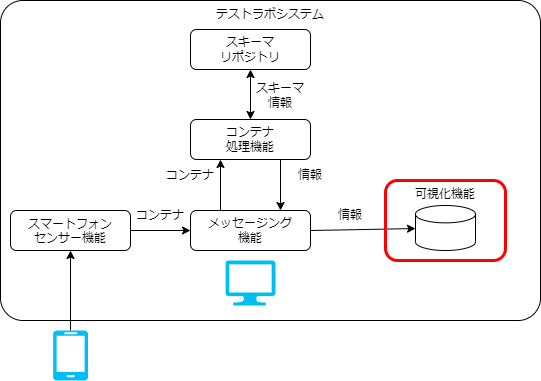

The diagram above was exported from draw.io. Its source (the exported page's mxGraphModel, read from the mxfile embedded in the PNG):
<mxGraphModel dx="503" dy="1830" grid="1" gridSize="10" guides="1" tooltips="1" connect="1" arrows="1" fold="1" page="1" pageScale="1" pageWidth="827" pageHeight="1169" math="0" shadow="0">
  <root>
    <mxCell id="0" />
    <mxCell id="1" parent="0" />
    <mxCell id="45" value="テストラボシステム" style="rounded=1;whiteSpace=wrap;html=1;fillColor=none;align=center;verticalAlign=top;arcSize=7;" parent="1" vertex="1">
      <mxGeometry x="10" y="-50" width="540" height="320" as="geometry" />
    </mxCell>
    <mxCell id="48" value="" style="edgeStyle=none;html=1;exitX=1;exitY=0.5;exitDx=0;exitDy=0;strokeColor=#000000;strokeWidth=1;" parent="1" source="43" target="64" edge="1">
      <mxGeometry relative="1" as="geometry">
        <mxPoint x="670" y="200" as="targetPoint" />
      </mxGeometry>
    </mxCell>
    <mxCell id="39" value="&lt;span style=&quot;border-color: var(--border-color);&quot;&gt;スマートフォン&lt;/span&gt;&lt;br style=&quot;border-color: var(--border-color);&quot;&gt;&lt;span style=&quot;border-color: var(--border-color);&quot;&gt;センサー機能&lt;/span&gt;" style="rounded=1;whiteSpace=wrap;html=1;fillColor=none;verticalAlign=top;strokeColor=#000000;shadow=0;" parent="1" vertex="1">
      <mxGeometry x="20" y="160" width="120" height="40" as="geometry" />
    </mxCell>
    <mxCell id="47" value="" style="edgeStyle=none;html=1;entryX=0;entryY=0.5;entryDx=0;entryDy=0;" parent="1" source="39" target="43" edge="1">
      <mxGeometry relative="1" as="geometry">
        <mxPoint x="350" y="320" as="targetPoint" />
      </mxGeometry>
    </mxCell>
    <mxCell id="43" value="メッセージング&lt;br&gt;機能" style="rounded=1;whiteSpace=wrap;html=1;fillColor=none;strokeColor=#000000;shadow=0;" parent="1" vertex="1">
      <mxGeometry x="200" y="160" width="120" height="40" as="geometry" />
    </mxCell>
    <mxCell id="44" value="コンテナ&lt;br&gt;処理機能" style="rounded=1;whiteSpace=wrap;html=1;fillColor=none;" parent="1" vertex="1">
      <mxGeometry x="200" y="69" width="120" height="40" as="geometry" />
    </mxCell>
    <mxCell id="50" value="情報" style="text;html=1;strokeColor=none;fillColor=none;align=center;verticalAlign=middle;whiteSpace=wrap;rounded=0;" parent="1" vertex="1">
      <mxGeometry x="330" y="150" width="60" height="30" as="geometry" />
    </mxCell>
    <mxCell id="51" value="コンテナ" style="text;html=1;strokeColor=none;fillColor=none;align=center;verticalAlign=middle;whiteSpace=wrap;rounded=0;" parent="1" vertex="1">
      <mxGeometry x="140" y="150" width="60" height="30" as="geometry" />
    </mxCell>
    <mxCell id="53" value="" style="endArrow=classic;html=1;exitX=0.25;exitY=0;exitDx=0;exitDy=0;entryX=0.25;entryY=1;entryDx=0;entryDy=0;" parent="1" source="43" target="44" edge="1">
      <mxGeometry width="50" height="50" relative="1" as="geometry">
        <mxPoint x="270" y="360" as="sourcePoint" />
        <mxPoint x="320" y="310" as="targetPoint" />
      </mxGeometry>
    </mxCell>
    <mxCell id="55" value="" style="endArrow=classic;html=1;exitX=0.75;exitY=1;exitDx=0;exitDy=0;entryX=0.75;entryY=0;entryDx=0;entryDy=0;" parent="1" source="44" target="43" edge="1">
      <mxGeometry width="50" height="50" relative="1" as="geometry">
        <mxPoint x="270" y="360" as="sourcePoint" />
        <mxPoint x="320" y="310" as="targetPoint" />
      </mxGeometry>
    </mxCell>
    <mxCell id="61" value="スキーマ&lt;br&gt;リポジトリ" style="rounded=1;whiteSpace=wrap;html=1;fillColor=none;" parent="1" vertex="1">
      <mxGeometry x="200" y="-21" width="120" height="40" as="geometry" />
    </mxCell>
    <mxCell id="66" value="コンテナ" style="text;html=1;strokeColor=none;fillColor=none;align=center;verticalAlign=middle;whiteSpace=wrap;rounded=0;" parent="1" vertex="1">
      <mxGeometry x="170" y="110" width="60" height="30" as="geometry" />
    </mxCell>
    <mxCell id="67" value="情報" style="text;html=1;strokeColor=none;fillColor=none;align=center;verticalAlign=middle;whiteSpace=wrap;rounded=0;" parent="1" vertex="1">
      <mxGeometry x="290" y="110" width="60" height="30" as="geometry" />
    </mxCell>
    <mxCell id="68" value="スキーマ情報" style="text;html=1;strokeColor=none;fillColor=none;align=center;verticalAlign=middle;whiteSpace=wrap;rounded=0;" parent="1" vertex="1">
      <mxGeometry x="260" y="30" width="60" height="30" as="geometry" />
    </mxCell>
    <mxCell id="69" value="" style="endArrow=classic;startArrow=classic;html=1;entryX=0.5;entryY=1;entryDx=0;entryDy=0;exitX=0.5;exitY=0;exitDx=0;exitDy=0;" parent="1" source="44" target="61" edge="1">
      <mxGeometry width="50" height="50" relative="1" as="geometry">
        <mxPoint x="170" y="200" as="sourcePoint" />
        <mxPoint x="220" y="150" as="targetPoint" />
      </mxGeometry>
    </mxCell>
    <mxCell id="74" value="" style="edgeStyle=none;html=1;" parent="1" source="72" target="39" edge="1">
      <mxGeometry relative="1" as="geometry">
        <mxPoint x="170" y="340" as="targetPoint" />
      </mxGeometry>
    </mxCell>
    <mxCell id="72" value="" style="verticalLabelPosition=bottom;html=1;verticalAlign=top;align=center;strokeColor=none;fillColor=#00BEF2;shape=mxgraph.azure.mobile;pointerEvents=1;" parent="1" vertex="1">
      <mxGeometry x="62.5" y="280" width="35" height="50" as="geometry" />
    </mxCell>
    <mxCell id="73" value="" style="verticalLabelPosition=bottom;html=1;verticalAlign=top;align=center;strokeColor=none;fillColor=#00BEF2;shape=mxgraph.azure.computer;pointerEvents=1;" parent="1" vertex="1">
      <mxGeometry x="235" y="210" width="50" height="45" as="geometry" />
    </mxCell>
    <mxCell id="75" value="可視化機能" style="rounded=1;whiteSpace=wrap;html=1;fillColor=none;verticalAlign=top;strokeColor=#FF0000;strokeWidth=3;" parent="1" vertex="1">
      <mxGeometry x="395" y="130" width="120" height="80" as="geometry" />
    </mxCell>
    <mxCell id="64" value="" style="shape=cylinder3;whiteSpace=wrap;html=1;boundedLbl=1;backgroundOutline=1;size=8.676963806152344;" parent="1" vertex="1">
      <mxGeometry x="425" y="155" width="60" height="45" as="geometry" />
    </mxCell>
  </root>
</mxGraphModel>